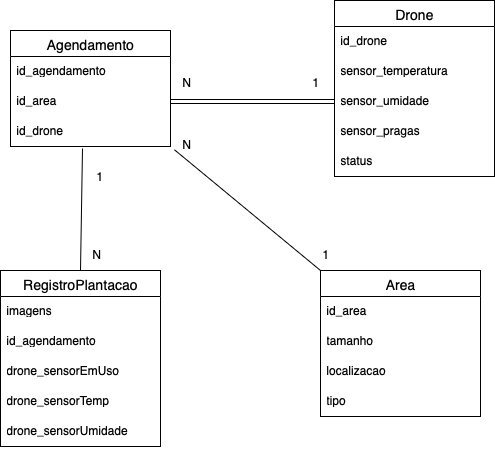

The diagram above was exported from draw.io. Its source (the exported page's mxGraphModel, read from the mxfile embedded in the PNG):
<mxGraphModel dx="598" dy="702" grid="1" gridSize="10" guides="1" tooltips="1" connect="1" arrows="1" fold="1" page="1" pageScale="1" pageWidth="827" pageHeight="1169" math="0" shadow="0">
  <root>
    <mxCell id="0" />
    <mxCell id="1" parent="0" />
    <mxCell id="PmliRapP7MYlEJTl6HDo-15" value="Agendamento" style="swimlane;fontStyle=0;childLayout=stackLayout;horizontal=1;startSize=26;horizontalStack=0;resizeParent=1;resizeParentMax=0;resizeLast=0;collapsible=1;marginBottom=0;align=center;fontSize=14;" vertex="1" parent="1">
      <mxGeometry x="90" y="240" width="160" height="116" as="geometry" />
    </mxCell>
    <mxCell id="PmliRapP7MYlEJTl6HDo-16" value="id_agendamento" style="text;strokeColor=none;fillColor=none;spacingLeft=4;spacingRight=4;overflow=hidden;rotatable=0;points=[[0,0.5],[1,0.5]];portConstraint=eastwest;fontSize=12;whiteSpace=wrap;html=1;" vertex="1" parent="PmliRapP7MYlEJTl6HDo-15">
      <mxGeometry y="26" width="160" height="30" as="geometry" />
    </mxCell>
    <mxCell id="PmliRapP7MYlEJTl6HDo-17" value="id_area" style="text;strokeColor=none;fillColor=none;spacingLeft=4;spacingRight=4;overflow=hidden;rotatable=0;points=[[0,0.5],[1,0.5]];portConstraint=eastwest;fontSize=12;whiteSpace=wrap;html=1;" vertex="1" parent="PmliRapP7MYlEJTl6HDo-15">
      <mxGeometry y="56" width="160" height="30" as="geometry" />
    </mxCell>
    <mxCell id="PmliRapP7MYlEJTl6HDo-18" value="id_drone" style="text;strokeColor=none;fillColor=none;spacingLeft=4;spacingRight=4;overflow=hidden;rotatable=0;points=[[0,0.5],[1,0.5]];portConstraint=eastwest;fontSize=12;whiteSpace=wrap;html=1;" vertex="1" parent="PmliRapP7MYlEJTl6HDo-15">
      <mxGeometry y="86" width="160" height="30" as="geometry" />
    </mxCell>
    <mxCell id="PmliRapP7MYlEJTl6HDo-19" value="Drone" style="swimlane;fontStyle=0;childLayout=stackLayout;horizontal=1;startSize=26;horizontalStack=0;resizeParent=1;resizeParentMax=0;resizeLast=0;collapsible=1;marginBottom=0;align=center;fontSize=14;" vertex="1" parent="1">
      <mxGeometry x="414" y="210" width="160" height="176" as="geometry" />
    </mxCell>
    <mxCell id="PmliRapP7MYlEJTl6HDo-20" value="id_drone" style="text;strokeColor=none;fillColor=none;spacingLeft=4;spacingRight=4;overflow=hidden;rotatable=0;points=[[0,0.5],[1,0.5]];portConstraint=eastwest;fontSize=12;whiteSpace=wrap;html=1;" vertex="1" parent="PmliRapP7MYlEJTl6HDo-19">
      <mxGeometry y="26" width="160" height="30" as="geometry" />
    </mxCell>
    <mxCell id="PmliRapP7MYlEJTl6HDo-21" value="sensor_temperatura" style="text;strokeColor=none;fillColor=none;spacingLeft=4;spacingRight=4;overflow=hidden;rotatable=0;points=[[0,0.5],[1,0.5]];portConstraint=eastwest;fontSize=12;whiteSpace=wrap;html=1;" vertex="1" parent="PmliRapP7MYlEJTl6HDo-19">
      <mxGeometry y="56" width="160" height="30" as="geometry" />
    </mxCell>
    <mxCell id="PmliRapP7MYlEJTl6HDo-22" value="sensor_umidade&lt;br&gt;&lt;div&gt;&lt;br&gt;&lt;/div&gt;&lt;div&gt;&lt;br&gt;&lt;/div&gt;" style="text;strokeColor=none;fillColor=none;spacingLeft=4;spacingRight=4;overflow=hidden;rotatable=0;points=[[0,0.5],[1,0.5]];portConstraint=eastwest;fontSize=12;whiteSpace=wrap;html=1;" vertex="1" parent="PmliRapP7MYlEJTl6HDo-19">
      <mxGeometry y="86" width="160" height="30" as="geometry" />
    </mxCell>
    <mxCell id="PmliRapP7MYlEJTl6HDo-23" value="sensor_pragas&lt;br&gt;&lt;div&gt;&lt;br&gt;&lt;/div&gt;&lt;div&gt;&lt;br&gt;&lt;/div&gt;" style="text;strokeColor=none;fillColor=none;spacingLeft=4;spacingRight=4;overflow=hidden;rotatable=0;points=[[0,0.5],[1,0.5]];portConstraint=eastwest;fontSize=12;whiteSpace=wrap;html=1;" vertex="1" parent="PmliRapP7MYlEJTl6HDo-19">
      <mxGeometry y="116" width="160" height="30" as="geometry" />
    </mxCell>
    <mxCell id="PmliRapP7MYlEJTl6HDo-24" value="&lt;div&gt;status&lt;/div&gt;" style="text;strokeColor=none;fillColor=none;spacingLeft=4;spacingRight=4;overflow=hidden;rotatable=0;points=[[0,0.5],[1,0.5]];portConstraint=eastwest;fontSize=12;whiteSpace=wrap;html=1;" vertex="1" parent="PmliRapP7MYlEJTl6HDo-19">
      <mxGeometry y="146" width="160" height="30" as="geometry" />
    </mxCell>
    <mxCell id="PmliRapP7MYlEJTl6HDo-25" value="RegistroPlantacao" style="swimlane;fontStyle=0;childLayout=stackLayout;horizontal=1;startSize=26;horizontalStack=0;resizeParent=1;resizeParentMax=0;resizeLast=0;collapsible=1;marginBottom=0;align=center;fontSize=14;" vertex="1" parent="1">
      <mxGeometry x="80" y="480" width="160" height="176" as="geometry" />
    </mxCell>
    <mxCell id="PmliRapP7MYlEJTl6HDo-26" value="imagens" style="text;strokeColor=none;fillColor=none;spacingLeft=4;spacingRight=4;overflow=hidden;rotatable=0;points=[[0,0.5],[1,0.5]];portConstraint=eastwest;fontSize=12;whiteSpace=wrap;html=1;" vertex="1" parent="PmliRapP7MYlEJTl6HDo-25">
      <mxGeometry y="26" width="160" height="30" as="geometry" />
    </mxCell>
    <mxCell id="PmliRapP7MYlEJTl6HDo-27" value="id_agendamento" style="text;strokeColor=none;fillColor=none;spacingLeft=4;spacingRight=4;overflow=hidden;rotatable=0;points=[[0,0.5],[1,0.5]];portConstraint=eastwest;fontSize=12;whiteSpace=wrap;html=1;" vertex="1" parent="PmliRapP7MYlEJTl6HDo-25">
      <mxGeometry y="56" width="160" height="30" as="geometry" />
    </mxCell>
    <mxCell id="PmliRapP7MYlEJTl6HDo-28" value="drone_sensorEmUso&lt;span style=&quot;caret-color: rgba(0, 0, 0, 0); color: rgba(0, 0, 0, 0); font-family: monospace; font-size: 0px; white-space: nowrap;&quot;&gt;%3CmxGraphModel%3E%3Croot%3E%3CmxCell%20id%3D%220%22%2F%3E%3CmxCell%20id%3D%221%22%20parent%3D%220%22%2F%3E%3CmxCell%20id%3D%222%22%20value%3D%22sensor_umidade%26lt%3Bbr%26gt%3B%26lt%3Bdiv%26gt%3B%26lt%3Bbr%26gt%3B%26lt%3B%2Fdiv%26gt%3B%26lt%3Bdiv%26gt%3B%26lt%3Bbr%26gt%3B%26lt%3B%2Fdiv%26gt%3B%22%20style%3D%22text%3BstrokeColor%3Dnone%3BfillColor%3Dnone%3BspacingLeft%3D4%3BspacingRight%3D4%3Boverflow%3Dhidden%3Brotatable%3D0%3Bpoints%3D%5B%5B0%2C0.5%5D%2C%5B1%2C0.5%5D%5D%3BportConstraint%3Deastwest%3BfontSize%3D12%3BwhiteSpace%3Dwrap%3Bhtml%3D1%3B%22%20vertex%3D%221%22%20parent%3D%221%22%3E%3CmxGeometry%20x%3D%22400%22%20y%3D%22326%22%20width%3D%22160%22%20height%3D%2230%22%20as%3D%22geometry%22%2F%3E%3C%2FmxCell%3E%3C%2Froot%3E%3C%2FmxGraphModel%3E&lt;/span&gt;" style="text;strokeColor=none;fillColor=none;spacingLeft=4;spacingRight=4;overflow=hidden;rotatable=0;points=[[0,0.5],[1,0.5]];portConstraint=eastwest;fontSize=12;whiteSpace=wrap;html=1;" vertex="1" parent="PmliRapP7MYlEJTl6HDo-25">
      <mxGeometry y="86" width="160" height="30" as="geometry" />
    </mxCell>
    <mxCell id="PmliRapP7MYlEJTl6HDo-29" value="drone_sensorTemp" style="text;strokeColor=none;fillColor=none;spacingLeft=4;spacingRight=4;overflow=hidden;rotatable=0;points=[[0,0.5],[1,0.5]];portConstraint=eastwest;fontSize=12;whiteSpace=wrap;html=1;" vertex="1" parent="PmliRapP7MYlEJTl6HDo-25">
      <mxGeometry y="116" width="160" height="30" as="geometry" />
    </mxCell>
    <mxCell id="PmliRapP7MYlEJTl6HDo-30" value="drone_sensorUmidade&lt;br&gt;&lt;div&gt;&lt;br&gt;&lt;/div&gt;&lt;div&gt;&lt;br&gt;&lt;/div&gt;" style="text;strokeColor=none;fillColor=none;spacingLeft=4;spacingRight=4;overflow=hidden;rotatable=0;points=[[0,0.5],[1,0.5]];portConstraint=eastwest;fontSize=12;whiteSpace=wrap;html=1;" vertex="1" parent="PmliRapP7MYlEJTl6HDo-25">
      <mxGeometry y="146" width="160" height="30" as="geometry" />
    </mxCell>
    <mxCell id="PmliRapP7MYlEJTl6HDo-32" value="Area" style="swimlane;fontStyle=0;childLayout=stackLayout;horizontal=1;startSize=26;horizontalStack=0;resizeParent=1;resizeParentMax=0;resizeLast=0;collapsible=1;marginBottom=0;align=center;fontSize=14;" vertex="1" parent="1">
      <mxGeometry x="400" y="480" width="160" height="146" as="geometry" />
    </mxCell>
    <mxCell id="PmliRapP7MYlEJTl6HDo-33" value="id_area" style="text;strokeColor=none;fillColor=none;spacingLeft=4;spacingRight=4;overflow=hidden;rotatable=0;points=[[0,0.5],[1,0.5]];portConstraint=eastwest;fontSize=12;whiteSpace=wrap;html=1;" vertex="1" parent="PmliRapP7MYlEJTl6HDo-32">
      <mxGeometry y="26" width="160" height="30" as="geometry" />
    </mxCell>
    <mxCell id="PmliRapP7MYlEJTl6HDo-34" value="tamanho" style="text;strokeColor=none;fillColor=none;spacingLeft=4;spacingRight=4;overflow=hidden;rotatable=0;points=[[0,0.5],[1,0.5]];portConstraint=eastwest;fontSize=12;whiteSpace=wrap;html=1;" vertex="1" parent="PmliRapP7MYlEJTl6HDo-32">
      <mxGeometry y="56" width="160" height="30" as="geometry" />
    </mxCell>
    <mxCell id="PmliRapP7MYlEJTl6HDo-35" value="localizacao&lt;div&gt;&lt;br&gt;&lt;/div&gt;" style="text;strokeColor=none;fillColor=none;spacingLeft=4;spacingRight=4;overflow=hidden;rotatable=0;points=[[0,0.5],[1,0.5]];portConstraint=eastwest;fontSize=12;whiteSpace=wrap;html=1;" vertex="1" parent="PmliRapP7MYlEJTl6HDo-32">
      <mxGeometry y="86" width="160" height="30" as="geometry" />
    </mxCell>
    <mxCell id="PmliRapP7MYlEJTl6HDo-36" value="&lt;div&gt;tipo&lt;/div&gt;" style="text;strokeColor=none;fillColor=none;spacingLeft=4;spacingRight=4;overflow=hidden;rotatable=0;points=[[0,0.5],[1,0.5]];portConstraint=eastwest;fontSize=12;whiteSpace=wrap;html=1;" vertex="1" parent="PmliRapP7MYlEJTl6HDo-32">
      <mxGeometry y="116" width="160" height="30" as="geometry" />
    </mxCell>
    <mxCell id="PmliRapP7MYlEJTl6HDo-45" value="1" style="text;strokeColor=none;fillColor=none;align=left;verticalAlign=middle;spacingLeft=4;spacingRight=4;overflow=hidden;points=[[0,0.5],[1,0.5]];portConstraint=eastwest;rotatable=0;whiteSpace=wrap;html=1;" vertex="1" parent="1">
      <mxGeometry x="170" y="370" width="80" height="30" as="geometry" />
    </mxCell>
    <mxCell id="PmliRapP7MYlEJTl6HDo-46" value="N" style="text;whiteSpace=wrap;html=1;" vertex="1" parent="1">
      <mxGeometry x="170" y="450" width="40" height="40" as="geometry" />
    </mxCell>
    <mxCell id="PmliRapP7MYlEJTl6HDo-47" value="" style="endArrow=none;html=1;rounded=0;fontSize=12;startSize=8;endSize=8;curved=1;entryX=0.45;entryY=1.067;entryDx=0;entryDy=0;entryPerimeter=0;exitX=0.5;exitY=0;exitDx=0;exitDy=0;" edge="1" parent="1" source="PmliRapP7MYlEJTl6HDo-25" target="PmliRapP7MYlEJTl6HDo-18">
      <mxGeometry width="50" height="50" relative="1" as="geometry">
        <mxPoint x="130" y="440" as="sourcePoint" />
        <mxPoint x="180" y="390" as="targetPoint" />
        <Array as="points" />
      </mxGeometry>
    </mxCell>
    <mxCell id="PmliRapP7MYlEJTl6HDo-48" value="" style="endArrow=none;html=1;rounded=0;fontSize=12;startSize=8;endSize=8;curved=1;entryX=1.024;entryY=1.106;entryDx=0;entryDy=0;entryPerimeter=0;exitX=0;exitY=0;exitDx=0;exitDy=0;" edge="1" parent="1" source="PmliRapP7MYlEJTl6HDo-32" target="PmliRapP7MYlEJTl6HDo-18">
      <mxGeometry width="50" height="50" relative="1" as="geometry">
        <mxPoint x="400" y="470" as="sourcePoint" />
        <mxPoint x="390" y="390" as="targetPoint" />
      </mxGeometry>
    </mxCell>
    <mxCell id="PmliRapP7MYlEJTl6HDo-49" value="1" style="text;whiteSpace=wrap;html=1;" vertex="1" parent="1">
      <mxGeometry x="400" y="450" width="40" height="40" as="geometry" />
    </mxCell>
    <mxCell id="PmliRapP7MYlEJTl6HDo-50" value="N" style="text;whiteSpace=wrap;html=1;" vertex="1" parent="1">
      <mxGeometry x="260" y="340" width="40" height="40" as="geometry" />
    </mxCell>
    <mxCell id="PmliRapP7MYlEJTl6HDo-51" value="" style="shape=link;html=1;rounded=0;fontSize=12;startSize=8;endSize=8;curved=1;exitX=1;exitY=0.5;exitDx=0;exitDy=0;entryX=0;entryY=0.5;entryDx=0;entryDy=0;" edge="1" parent="1" source="PmliRapP7MYlEJTl6HDo-17" target="PmliRapP7MYlEJTl6HDo-22">
      <mxGeometry width="100" relative="1" as="geometry">
        <mxPoint x="310" y="420" as="sourcePoint" />
        <mxPoint x="410" y="420" as="targetPoint" />
      </mxGeometry>
    </mxCell>
    <mxCell id="PmliRapP7MYlEJTl6HDo-54" value="1" style="text;whiteSpace=wrap;html=1;" vertex="1" parent="1">
      <mxGeometry x="390" y="278" width="40" height="40" as="geometry" />
    </mxCell>
    <mxCell id="PmliRapP7MYlEJTl6HDo-55" value="N" style="text;whiteSpace=wrap;html=1;" vertex="1" parent="1">
      <mxGeometry x="260" y="278" width="40" height="40" as="geometry" />
    </mxCell>
    <mxCell id="PmliRapP7MYlEJTl6HDo-56" style="edgeStyle=none;curved=1;rounded=0;orthogonalLoop=1;jettySize=auto;html=1;exitX=0.25;exitY=0;exitDx=0;exitDy=0;fontSize=12;startSize=8;endSize=8;" edge="1" parent="1" source="PmliRapP7MYlEJTl6HDo-54" target="PmliRapP7MYlEJTl6HDo-54">
      <mxGeometry relative="1" as="geometry" />
    </mxCell>
  </root>
</mxGraphModel>